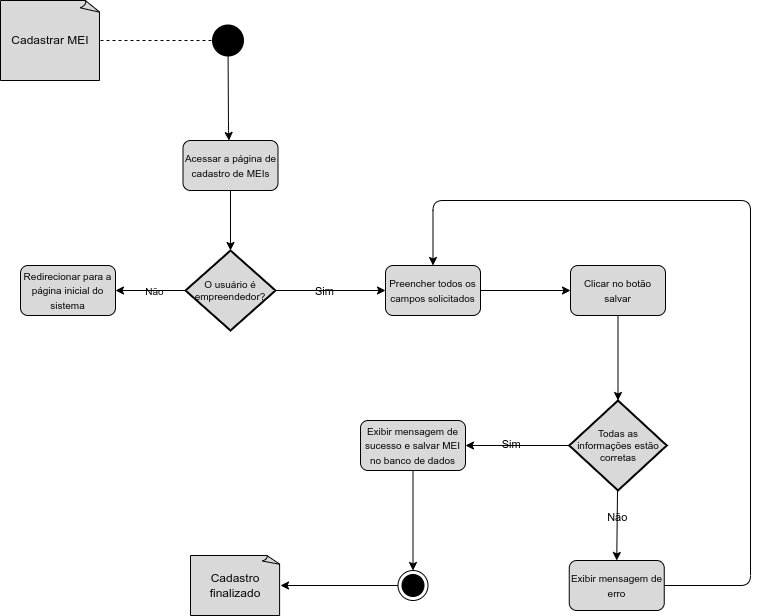

The diagram above was exported from draw.io. Its source (the exported page's mxGraphModel, read from the mxfile embedded in the PNG):
<mxGraphModel dx="486" dy="448" grid="1" gridSize="10" guides="1" tooltips="1" connect="1" arrows="1" fold="1" page="1" pageScale="1" pageWidth="850" pageHeight="1100" background="#ffffff" math="0" shadow="0">
  <root>
    <mxCell id="0" />
    <mxCell id="1" parent="0" />
    <mxCell id="4" value="&lt;font color=&quot;#080808&quot;&gt;Cadastrar MEI&lt;br&gt;&lt;/font&gt;" style="whiteSpace=wrap;html=1;shape=mxgraph.basic.document;strokeColor=#000000;fillColor=#D9D9D9;" parent="1" vertex="1">
      <mxGeometry x="40" y="40" width="100" height="80" as="geometry" />
    </mxCell>
    <mxCell id="11" style="edgeStyle=none;html=1;strokeColor=#000000;fontSize=10;fontColor=#080808;" parent="1" source="5" target="10" edge="1">
      <mxGeometry relative="1" as="geometry">
        <Array as="points">
          <mxPoint x="268" y="170" />
        </Array>
      </mxGeometry>
    </mxCell>
    <mxCell id="5" value="" style="strokeWidth=2;html=1;shape=mxgraph.flowchart.start_1;whiteSpace=wrap;strokeColor=#000000;fontColor=#080808;fillColor=#000000;" parent="1" vertex="1">
      <mxGeometry x="252.5" y="65" width="30" height="30" as="geometry" />
    </mxCell>
    <mxCell id="9" value="" style="endArrow=none;dashed=1;html=1;strokeColor=#000000;fontColor=#080808;entryX=0;entryY=0.5;entryDx=0;entryDy=0;entryPerimeter=0;exitX=1;exitY=0.5;exitDx=0;exitDy=0;exitPerimeter=0;" parent="1" source="4" target="5" edge="1">
      <mxGeometry width="50" height="50" relative="1" as="geometry">
        <mxPoint x="160" y="110" as="sourcePoint" />
        <mxPoint x="210" y="60" as="targetPoint" />
      </mxGeometry>
    </mxCell>
    <mxCell id="14" style="edgeStyle=none;html=1;strokeColor=#000000;fontSize=10;fontColor=#080808;" parent="1" source="10" target="12" edge="1">
      <mxGeometry relative="1" as="geometry" />
    </mxCell>
    <mxCell id="10" value="&lt;font style=&quot;font-size: 10px;&quot;&gt;Acessar a página de cadastro de MEIs&lt;/font&gt;" style="rounded=1;whiteSpace=wrap;html=1;strokeColor=#000000;fontColor=#080808;fillColor=#D9D9D9;" parent="1" vertex="1">
      <mxGeometry x="222.5" y="180" width="95" height="50" as="geometry" />
    </mxCell>
    <mxCell id="46" style="edgeStyle=orthogonalEdgeStyle;html=1;entryX=1;entryY=0.5;entryDx=0;entryDy=0;labelBackgroundColor=default;strokeColor=#000000;fontSize=10;fontColor=#080808;" parent="1" source="12" target="45" edge="1">
      <mxGeometry relative="1" as="geometry" />
    </mxCell>
    <mxCell id="48" value="Não" style="edgeLabel;align=center;verticalAlign=middle;resizable=0;points=[];fontSize=10;fontColor=#080808;labelBackgroundColor=none;" parent="46" vertex="1" connectable="0">
      <mxGeometry x="-0.1032" relative="1" as="geometry">
        <mxPoint as="offset" />
      </mxGeometry>
    </mxCell>
    <mxCell id="67" style="edgeStyle=none;html=1;entryX=0;entryY=0.5;entryDx=0;entryDy=0;strokeColor=#000000;" parent="1" source="12" target="64" edge="1">
      <mxGeometry relative="1" as="geometry" />
    </mxCell>
    <mxCell id="85" value="Sim" style="edgeLabel;align=center;verticalAlign=middle;resizable=0;points=[];fontColor=#000000;labelBackgroundColor=none;" parent="67" vertex="1" connectable="0">
      <mxGeometry x="-0.1102" relative="1" as="geometry">
        <mxPoint as="offset" />
      </mxGeometry>
    </mxCell>
    <mxCell id="12" value="O usuário é empreendedor?" style="strokeWidth=2;html=1;shape=mxgraph.flowchart.decision;whiteSpace=wrap;strokeColor=#000000;fontSize=10;fontColor=#080808;fillColor=#D9D9D9;" parent="1" vertex="1">
      <mxGeometry x="225" y="290" width="90" height="80" as="geometry" />
    </mxCell>
    <mxCell id="45" value="&lt;font style=&quot;font-size: 10px;&quot;&gt;Redirecionar para a página inicial do sistema&lt;/font&gt;" style="rounded=1;whiteSpace=wrap;html=1;strokeColor=#000000;fontColor=#080808;fillColor=#D9D9D9;" parent="1" vertex="1">
      <mxGeometry x="60" y="305" width="95" height="50" as="geometry" />
    </mxCell>
    <mxCell id="69" style="edgeStyle=none;html=1;strokeColor=#000000;" parent="1" source="64" target="68" edge="1">
      <mxGeometry relative="1" as="geometry" />
    </mxCell>
    <mxCell id="64" value="&lt;font style=&quot;font-size: 10px;&quot;&gt;Preencher todos os campos solicitados&lt;/font&gt;" style="rounded=1;whiteSpace=wrap;html=1;strokeColor=#000000;fontColor=#080808;fillColor=#D9D9D9;" parent="1" vertex="1">
      <mxGeometry x="425" y="305" width="95" height="50" as="geometry" />
    </mxCell>
    <mxCell id="71" style="edgeStyle=none;html=1;strokeColor=#000000;" parent="1" source="68" target="70" edge="1">
      <mxGeometry relative="1" as="geometry" />
    </mxCell>
    <mxCell id="68" value="&lt;font style=&quot;font-size: 10px;&quot;&gt;Clicar no botão salvar&lt;/font&gt;" style="rounded=1;whiteSpace=wrap;html=1;strokeColor=#000000;fontColor=#080808;fillColor=#D9D9D9;" parent="1" vertex="1">
      <mxGeometry x="610" y="305" width="95" height="50" as="geometry" />
    </mxCell>
    <mxCell id="73" style="edgeStyle=none;html=1;strokeColor=#000000;" parent="1" source="70" target="72" edge="1">
      <mxGeometry relative="1" as="geometry" />
    </mxCell>
    <mxCell id="74" value="Sim" style="edgeLabel;align=center;verticalAlign=middle;resizable=0;points=[];labelBackgroundColor=none;fontColor=#000000;" parent="73" vertex="1" connectable="0">
      <mxGeometry x="0.1208" y="-2" relative="1" as="geometry">
        <mxPoint as="offset" />
      </mxGeometry>
    </mxCell>
    <mxCell id="76" style="edgeStyle=none;html=1;entryX=0.5;entryY=0;entryDx=0;entryDy=0;strokeColor=#000000;fontColor=#000000;" parent="1" source="70" target="75" edge="1">
      <mxGeometry relative="1" as="geometry" />
    </mxCell>
    <mxCell id="79" value="Não" style="edgeLabel;align=center;verticalAlign=middle;resizable=0;points=[];fontColor=#000000;labelBackgroundColor=none;" parent="76" vertex="1" connectable="0">
      <mxGeometry x="-0.2642" relative="1" as="geometry">
        <mxPoint as="offset" />
      </mxGeometry>
    </mxCell>
    <mxCell id="70" value="Todas as informações estão corretas" style="strokeWidth=2;html=1;shape=mxgraph.flowchart.decision;whiteSpace=wrap;strokeColor=#000000;fontSize=10;fontColor=#080808;fillColor=#D9D9D9;" parent="1" vertex="1">
      <mxGeometry x="608.75" y="440" width="97.5" height="90" as="geometry" />
    </mxCell>
    <mxCell id="83" style="edgeStyle=orthogonalEdgeStyle;html=1;strokeColor=#000000;fontColor=#000000;" parent="1" source="72" edge="1">
      <mxGeometry relative="1" as="geometry">
        <mxPoint x="452.5" y="610" as="targetPoint" />
      </mxGeometry>
    </mxCell>
    <mxCell id="72" value="&lt;span style=&quot;font-size: 10px;&quot;&gt;Exibir mensagem de sucesso e salvar MEI no banco de dados&lt;/span&gt;" style="rounded=1;whiteSpace=wrap;html=1;strokeColor=#000000;fontColor=#080808;fillColor=#D9D9D9;" parent="1" vertex="1">
      <mxGeometry x="400" y="460" width="105" height="50" as="geometry" />
    </mxCell>
    <mxCell id="78" style="edgeStyle=orthogonalEdgeStyle;html=1;exitX=1;exitY=0.5;exitDx=0;exitDy=0;entryX=0.5;entryY=0;entryDx=0;entryDy=0;strokeColor=#000000;fontColor=#000000;" parent="1" source="75" target="64" edge="1">
      <mxGeometry relative="1" as="geometry">
        <Array as="points">
          <mxPoint x="790" y="625" />
          <mxPoint x="790" y="240" />
          <mxPoint x="473" y="240" />
        </Array>
      </mxGeometry>
    </mxCell>
    <mxCell id="75" value="&lt;font style=&quot;font-size: 10px;&quot;&gt;Exibir mensagem de erro&lt;/font&gt;" style="rounded=1;whiteSpace=wrap;html=1;strokeColor=#000000;fontColor=#080808;fillColor=#D9D9D9;" parent="1" vertex="1">
      <mxGeometry x="608.75" y="600" width="95" height="50" as="geometry" />
    </mxCell>
    <mxCell id="84" style="edgeStyle=orthogonalEdgeStyle;html=1;entryX=1;entryY=0.5;entryDx=0;entryDy=0;entryPerimeter=0;strokeColor=#000000;fontColor=#000000;" parent="1" source="80" target="82" edge="1">
      <mxGeometry relative="1" as="geometry" />
    </mxCell>
    <mxCell id="80" value="" style="ellipse;html=1;shape=endState;fillColor=#000000;strokeColor=#000000;labelBackgroundColor=none;fontColor=#000000;" parent="1" vertex="1">
      <mxGeometry x="437.5" y="610" width="30" height="30" as="geometry" />
    </mxCell>
    <mxCell id="82" value="&lt;font color=&quot;#080808&quot;&gt;Cadastro finalizado&lt;br&gt;&lt;/font&gt;" style="whiteSpace=wrap;html=1;shape=mxgraph.basic.document;strokeColor=#000000;fillColor=#D9D9D9;" parent="1" vertex="1">
      <mxGeometry x="230" y="595" width="90" height="60" as="geometry" />
    </mxCell>
  </root>
</mxGraphModel>